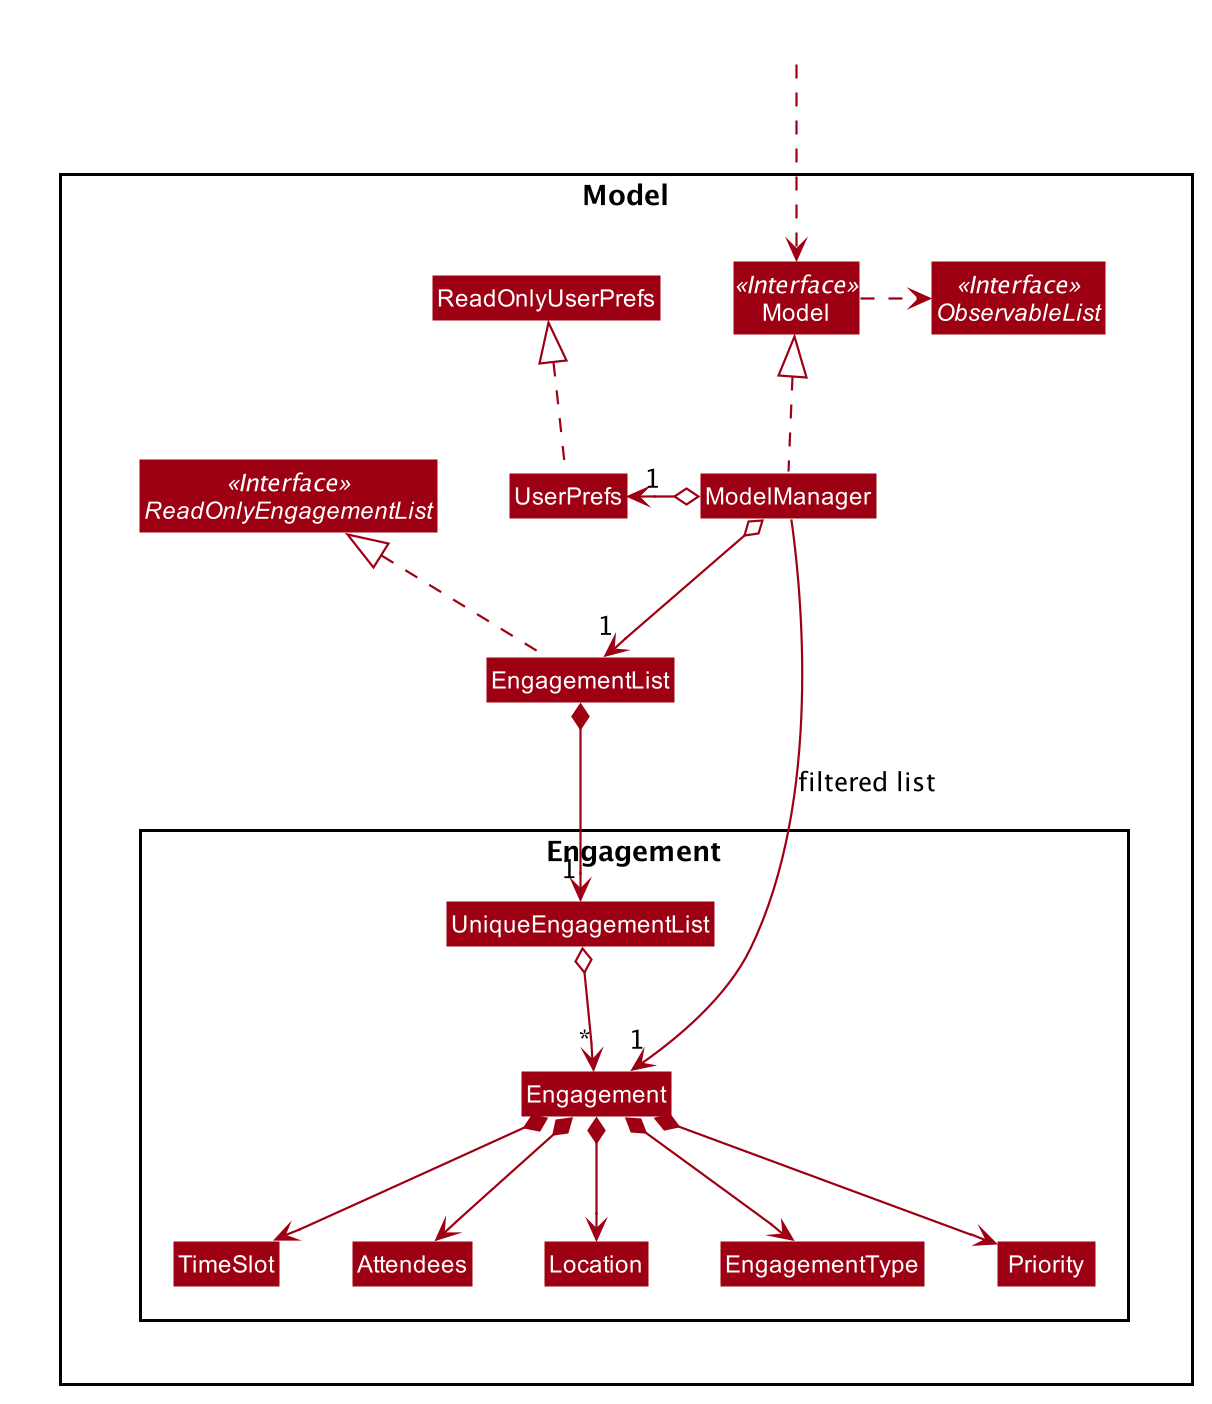

The diagram above was rendered by PlantUML. Its source (embedded in the PNG):
@startuml










skinparam BackgroundColor #FFFFFFF

skinparam Shadowing false

skinparam Class {
    FontColor #FFFFFF
    BorderThickness 1
    BorderColor #FFFFFF
    StereotypeFontColor #FFFFFF
    FontName Arial
}

skinparam Actor {
    BorderColor #000000
    Color #000000
    FontName Arial
}

skinparam Sequence {
    MessageAlign center
    BoxFontSize 15
    BoxPadding 0
    BoxFontColor #FFFFFF
    FontName Arial
}

skinparam Participant {
    FontColor #FFFFFFF
    Padding 20
}

skinparam MinClassWidth 50
skinparam ParticipantPadding 10
skinparam Shadowing false
skinparam DefaultTextAlignment center
skinparam packageStyle Rectangle

hide footbox
hide members
hide circle
skinparam arrowThickness 1.1
skinparam arrowColor #9D0012
skinparam classBackgroundColor #9D0012

Class HiddenOutside #FFFFFF
HiddenOutside ..> Model

Package Model <<Rectangle>>{
Interface ReadOnlyEngagementList <<Interface>>
Interface Model <<Interface>>
Interface ObservableList <<Interface>>
Class EngagementList
Class Model
Class ModelManager
Class UserPrefs
Class ReadOnlyUserPrefs

Package Engagement {
Class Engagement
Class TimeSlot
Class Attendees
Class Location
Class EngagementType
Class Priority
Class UniqueEngagementList
}

EngagementList .up.|> ReadOnlyEngagementList

ModelManager .up.|> Model
Model .right.> ObservableList
ModelManager o--> "1" EngagementList
ModelManager o-left-> "1" UserPrefs
UserPrefs .up.|> ReadOnlyUserPrefs

EngagementList *--> "1" UniqueEngagementList
UniqueEngagementList o--> "*" Engagement
Engagement *--> TimeSlot
Engagement *--> Attendees
Engagement *--> Location
Engagement *--> EngagementType
Engagement *--> Priority


ModelManager -->"1" Engagement : filtered list
@enduml